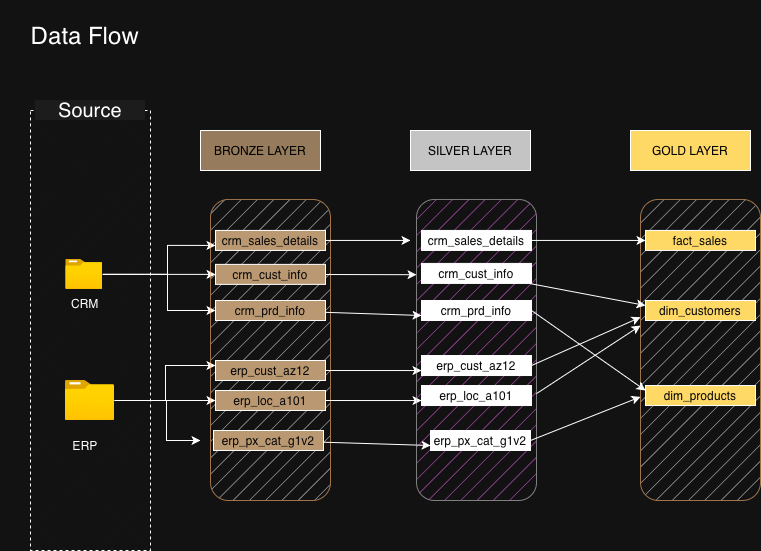

The diagram above was exported from draw.io. Its source (the exported page's mxGraphModel, read from the mxfile embedded in the PNG):
<mxGraphModel dx="1066" dy="776" grid="1" gridSize="10" guides="1" tooltips="1" connect="1" arrows="1" fold="1" page="1" pageScale="1" pageWidth="1169" pageHeight="827" background="light-dark(#ffffff, #121212)" math="0" shadow="0">
  <root>
    <mxCell id="0" />
    <mxCell id="1" parent="0" />
    <mxCell id="ie2wvB4_tpHyxFUDJg-Z-2" parent="1" style="rounded=0;whiteSpace=wrap;html=1;fillColor=default;dashed=1;strokeColor=light-dark(#FFFFFF,#F9F9F9);fillStyle=cross-hatch;" value="" vertex="1">
      <mxGeometry height="440" width="120" x="210" y="150" as="geometry" />
    </mxCell>
    <mxCell id="ie2wvB4_tpHyxFUDJg-Z-5" parent="1" style="rounded=0;whiteSpace=wrap;html=1;strokeColor=none;fillColor=light-dark(#FFFFFF,#1C1C1C);fillStyle=auto;gradientColor=none;" value="&lt;font style=&quot;font-size: 20px;&quot;&gt;Source&lt;/font&gt;" vertex="1">
      <mxGeometry height="20" width="110" x="215" y="140" as="geometry" />
    </mxCell>
    <mxCell id="WI380hAMoCK5WzX7R-n8-39" edge="1" parent="1" source="WI380hAMoCK5WzX7R-n8-4" style="edgeStyle=none;rounded=0;orthogonalLoop=1;jettySize=auto;html=1;entryX=0;entryY=0.5;entryDx=0;entryDy=0;" target="WI380hAMoCK5WzX7R-n8-15">
      <mxGeometry relative="1" as="geometry" />
    </mxCell>
    <mxCell id="WI380hAMoCK5WzX7R-n8-82" edge="1" parent="1" source="WI380hAMoCK5WzX7R-n8-4" style="edgeStyle=orthogonalEdgeStyle;rounded=0;libavoidRouting=1;orthogonalLoop=1;jettySize=auto;html=1;entryX=0;entryY=0.75;entryDx=0;entryDy=0;" target="WI380hAMoCK5WzX7R-n8-16">
      <mxGeometry relative="1" as="geometry">
        <Array as="points">
          <mxPoint x="347" y="314" />
          <mxPoint x="347" y="285" />
        </Array>
      </mxGeometry>
    </mxCell>
    <mxCell id="WI380hAMoCK5WzX7R-n8-83" edge="1" parent="1" source="WI380hAMoCK5WzX7R-n8-4" style="edgeStyle=orthogonalEdgeStyle;rounded=0;libavoidRouting=1;orthogonalLoop=1;jettySize=auto;html=1;entryX=0;entryY=0.5;entryDx=0;entryDy=0;" target="WI380hAMoCK5WzX7R-n8-12">
      <mxGeometry relative="1" as="geometry">
        <Array as="points">
          <mxPoint x="347" y="314" />
          <mxPoint x="347" y="350" />
        </Array>
      </mxGeometry>
    </mxCell>
    <mxCell id="WI380hAMoCK5WzX7R-n8-4" parent="1" style="image;aspect=fixed;html=1;align=center;fontSize=12;image=img/lib/azure2/general/Folder_Blank.svg;points=[[0.5,0.083,0],[0.5,1,0],[0.003,0.5,0],[0.998,0.554,0],[0.99,0.114,0],[0.987,0.996,0],[0.013,0.996,0],[0.013,0.004,0]];" value="" vertex="1">
      <mxGeometry height="30" width="36.97" x="245.35" y="298.88" as="geometry" />
    </mxCell>
    <mxCell id="WI380hAMoCK5WzX7R-n8-44" edge="1" parent="1" source="WI380hAMoCK5WzX7R-n8-5" style="rounded=0;orthogonalLoop=1;jettySize=auto;html=1;entryX=0;entryY=0.5;entryDx=0;entryDy=0;endArrow=classic;endFill=1;" target="WI380hAMoCK5WzX7R-n8-18" value="">
      <mxGeometry relative="1" as="geometry" />
    </mxCell>
    <mxCell id="WI380hAMoCK5WzX7R-n8-86" edge="1" parent="1" source="WI380hAMoCK5WzX7R-n8-5" style="edgeStyle=orthogonalEdgeStyle;rounded=0;libavoidRouting=1;orthogonalLoop=1;jettySize=auto;html=1;entryX=0;entryY=0.25;entryDx=0;entryDy=0;" target="WI380hAMoCK5WzX7R-n8-17">
      <mxGeometry relative="1" as="geometry">
        <Array as="points">
          <mxPoint x="345" y="440" />
          <mxPoint x="345" y="405" />
        </Array>
      </mxGeometry>
    </mxCell>
    <mxCell id="WI380hAMoCK5WzX7R-n8-87" edge="1" parent="1" source="WI380hAMoCK5WzX7R-n8-5" style="edgeStyle=orthogonalEdgeStyle;rounded=0;libavoidRouting=1;orthogonalLoop=1;jettySize=auto;html=1;">
      <mxGeometry relative="1" x="0.0329" as="geometry">
        <Array as="points">
          <mxPoint x="346" y="440" />
          <mxPoint x="346" y="480" />
        </Array>
        <mxPoint x="380" y="480" as="targetPoint" />
      </mxGeometry>
    </mxCell>
    <mxCell id="WI380hAMoCK5WzX7R-n8-5" parent="1" style="image;aspect=fixed;html=1;align=center;fontSize=12;image=img/lib/azure2/general/Folder_Blank.svg;points=[[0.5,0.083,0],[0.5,1,0],[0.003,0.5,0],[0.998,0.554,0],[0.99,0.114,0],[0.987,0.996,0],[0.013,0.996,0],[0.013,0.004,0]];" value="" vertex="1">
      <mxGeometry height="40" width="49.29" x="244.85" y="420" as="geometry" />
    </mxCell>
    <mxCell id="WI380hAMoCK5WzX7R-n8-6" parent="1" style="text;html=1;whiteSpace=wrap;strokeColor=none;fillColor=none;align=center;verticalAlign=middle;rounded=0;" value="CRM" vertex="1">
      <mxGeometry height="40" width="70" x="229.5" y="322.90999999999997" as="geometry" />
    </mxCell>
    <mxCell id="WI380hAMoCK5WzX7R-n8-7" parent="1" style="text;html=1;whiteSpace=wrap;strokeColor=none;fillColor=none;align=center;verticalAlign=middle;rounded=0;" value="ERP" vertex="1">
      <mxGeometry height="40" width="70" x="229.5" y="465.03" as="geometry" />
    </mxCell>
    <mxCell id="WI380hAMoCK5WzX7R-n8-10" parent="1" style="rounded=0;whiteSpace=wrap;html=1;fillColor=light-dark(#FFFFFF,#967C5C);" value="&lt;span style=&quot;color: light-dark(rgb(0, 0, 0), rgb(0, 0, 0));&quot;&gt;BRONZE LAYER&lt;/span&gt;" vertex="1">
      <mxGeometry height="40" width="120" x="380" y="170" as="geometry" />
    </mxCell>
    <mxCell id="WI380hAMoCK5WzX7R-n8-11" parent="1" style="rounded=1;whiteSpace=wrap;html=1;fillColor=light-dark(#FFFFFF,#F5F5F5);opacity=60;opacityGroup=1;roundedPerimeter=1;glass=0;strokeColor=light-dark(#000000,#FFB570);gradientColor=none;perimeterSpacing=0;fillStyle=hatch;" value="" vertex="1">
      <mxGeometry height="301.06" width="120" x="390" y="238.94" as="geometry" />
    </mxCell>
    <mxCell id="WI380hAMoCK5WzX7R-n8-12" parent="1" style="rounded=0;whiteSpace=wrap;html=1;fillColor=light-dark(#FFFFFF,#BA9972);fontColor=light-dark(#000000,#080808);" value="crm_prd_info" vertex="1">
      <mxGeometry height="20" width="110" x="395" y="340" as="geometry" />
    </mxCell>
    <mxCell id="WI380hAMoCK5WzX7R-n8-53" edge="1" parent="1" source="WI380hAMoCK5WzX7R-n8-15" style="edgeStyle=none;rounded=0;orthogonalLoop=1;jettySize=auto;html=1;entryX=0;entryY=0.25;entryDx=0;entryDy=0;elbow=vertical;" target="WI380hAMoCK5WzX7R-n8-24">
      <mxGeometry relative="1" as="geometry" />
    </mxCell>
    <mxCell id="WI380hAMoCK5WzX7R-n8-15" parent="1" style="rounded=0;whiteSpace=wrap;html=1;fillColor=light-dark(#FFFFFF,#BA9972);fontColor=light-dark(#000000,#080808);" value="crm_cust_info" vertex="1">
      <mxGeometry height="20" width="110" x="395" y="303.88" as="geometry" />
    </mxCell>
    <mxCell id="WI380hAMoCK5WzX7R-n8-91" edge="1" parent="1" source="WI380hAMoCK5WzX7R-n8-16" style="edgeStyle=orthogonalEdgeStyle;rounded=0;libavoidRouting=1;orthogonalLoop=1;jettySize=auto;html=1;">
      <mxGeometry relative="1" as="geometry">
        <mxPoint x="590" y="279.94000000000005" as="targetPoint" />
      </mxGeometry>
    </mxCell>
    <mxCell id="WI380hAMoCK5WzX7R-n8-16" parent="1" style="rounded=0;whiteSpace=wrap;html=1;fillColor=light-dark(#FFFFFF,#BA9972);fontColor=light-dark(#000000,#080808);" value="crm_sales_details" vertex="1">
      <mxGeometry height="20" width="110" x="395" y="269.94" as="geometry" />
    </mxCell>
    <mxCell id="WI380hAMoCK5WzX7R-n8-55" edge="1" parent="1" source="WI380hAMoCK5WzX7R-n8-17" style="edgeStyle=none;rounded=0;orthogonalLoop=1;jettySize=auto;html=1;entryX=0;entryY=0.75;entryDx=0;entryDy=0;elbow=vertical;" target="WI380hAMoCK5WzX7R-n8-30">
      <mxGeometry relative="1" as="geometry" />
    </mxCell>
    <mxCell id="WI380hAMoCK5WzX7R-n8-17" parent="1" style="rounded=0;whiteSpace=wrap;html=1;fillColor=light-dark(#FFFFFF,#BA9972);fontColor=light-dark(#000000,#080808);" value="erp_cust_az12" vertex="1">
      <mxGeometry height="20" width="110" x="395" y="400" as="geometry" />
    </mxCell>
    <mxCell id="WI380hAMoCK5WzX7R-n8-56" edge="1" parent="1" source="WI380hAMoCK5WzX7R-n8-18" style="edgeStyle=none;rounded=0;orthogonalLoop=1;jettySize=auto;html=1;entryX=0;entryY=0.75;entryDx=0;entryDy=0;elbow=vertical;" target="WI380hAMoCK5WzX7R-n8-31">
      <mxGeometry relative="1" as="geometry" />
    </mxCell>
    <mxCell id="WI380hAMoCK5WzX7R-n8-18" parent="1" style="rounded=0;whiteSpace=wrap;html=1;fillColor=light-dark(#FFFFFF,#BA9972);fontColor=light-dark(#000000,#080808);" value="erp_loc_a101" vertex="1">
      <mxGeometry height="20" width="110" x="395" y="430" as="geometry" />
    </mxCell>
    <mxCell id="WI380hAMoCK5WzX7R-n8-57" edge="1" parent="1" source="WI380hAMoCK5WzX7R-n8-19" style="edgeStyle=none;rounded=0;orthogonalLoop=1;jettySize=auto;html=1;entryX=0;entryY=0.75;entryDx=0;entryDy=0;elbow=vertical;" target="WI380hAMoCK5WzX7R-n8-32">
      <mxGeometry relative="1" as="geometry" />
    </mxCell>
    <mxCell id="WI380hAMoCK5WzX7R-n8-19" parent="1" style="rounded=0;whiteSpace=wrap;html=1;fillColor=light-dark(#FFFFFF,#BA9972);fontColor=light-dark(#000000,#080808);" value="erp_px_cat_g1v2" vertex="1">
      <mxGeometry height="20" width="110" x="393" y="470" as="geometry" />
    </mxCell>
    <mxCell id="WI380hAMoCK5WzX7R-n8-20" parent="1" style="rounded=0;whiteSpace=wrap;html=1;fillColor=light-dark(#FFFFFF,#FFD966);" value="&lt;span style=&quot;color: light-dark(rgb(0, 0, 0), rgb(0, 0, 0));&quot;&gt;GOLD LAYER&lt;/span&gt;" vertex="1">
      <mxGeometry height="40" width="120" x="810" y="170" as="geometry" />
    </mxCell>
    <mxCell id="WI380hAMoCK5WzX7R-n8-21" parent="1" style="rounded=0;whiteSpace=wrap;html=1;fillColor=light-dark(#FFFFFF,#C4C4C4);" value="&lt;span style=&quot;color: light-dark(rgb(0, 0, 0), rgb(0, 0, 0));&quot;&gt;SILVER LAYER&lt;/span&gt;" vertex="1">
      <mxGeometry height="40" width="120" x="590" y="170" as="geometry" />
    </mxCell>
    <mxCell id="WI380hAMoCK5WzX7R-n8-24" parent="1" style="rounded=1;whiteSpace=wrap;html=1;fillColor=light-dark(#FFFFFF,#FF66FF);opacity=60;opacityGroup=1;roundedPerimeter=1;glass=0;strokeColor=light-dark(#000000,#C9C9C9);gradientColor=none;perimeterSpacing=0;fillStyle=hatch;" value="" vertex="1">
      <mxGeometry height="301.06" width="120" x="596" y="238.94" as="geometry" />
    </mxCell>
    <mxCell id="WI380hAMoCK5WzX7R-n8-26" parent="1" style="rounded=1;whiteSpace=wrap;html=1;fillColor=light-dark(#FFFFFF,#F5F5F5);opacity=60;opacityGroup=1;roundedPerimeter=1;glass=0;strokeColor=light-dark(#000000,#FFB570);gradientColor=none;perimeterSpacing=0;fillStyle=hatch;" value="" vertex="1">
      <mxGeometry height="301.06" width="120" x="820" y="238.94" as="geometry" />
    </mxCell>
    <mxCell id="WI380hAMoCK5WzX7R-n8-58" edge="1" parent="1" source="WI380hAMoCK5WzX7R-n8-27" style="edgeStyle=none;rounded=0;orthogonalLoop=1;jettySize=auto;html=1;entryX=0;entryY=0.5;entryDx=0;entryDy=0;elbow=vertical;" target="WI380hAMoCK5WzX7R-n8-34">
      <mxGeometry relative="1" as="geometry" />
    </mxCell>
    <mxCell id="WI380hAMoCK5WzX7R-n8-27" parent="1" style="rounded=0;whiteSpace=wrap;html=1;fillColor=light-dark(#FFFFFF,#FFFFFF);fontColor=light-dark(#000000,#080808);" value="crm_sales_details" vertex="1">
      <mxGeometry height="20" width="110" x="601" y="269.94" as="geometry" />
    </mxCell>
    <mxCell id="WI380hAMoCK5WzX7R-n8-61" edge="1" parent="1" source="WI380hAMoCK5WzX7R-n8-28" style="edgeStyle=none;rounded=0;orthogonalLoop=1;jettySize=auto;html=1;entryX=0;entryY=0.25;entryDx=0;entryDy=0;elbow=vertical;" target="WI380hAMoCK5WzX7R-n8-36">
      <mxGeometry relative="1" as="geometry" />
    </mxCell>
    <mxCell id="WI380hAMoCK5WzX7R-n8-28" parent="1" style="rounded=0;whiteSpace=wrap;html=1;fillColor=light-dark(#FFFFFF,#FFFFFF);fontColor=light-dark(#000000,#080808);" value="crm_cust_info" vertex="1">
      <mxGeometry height="20" width="110" x="601" y="302.90999999999997" as="geometry" />
    </mxCell>
    <mxCell id="WI380hAMoCK5WzX7R-n8-62" edge="1" parent="1" source="WI380hAMoCK5WzX7R-n8-29" style="edgeStyle=none;rounded=0;orthogonalLoop=1;jettySize=auto;html=1;entryX=0;entryY=0.25;entryDx=0;entryDy=0;elbow=vertical;exitX=1;exitY=0.5;exitDx=0;exitDy=0;" target="WI380hAMoCK5WzX7R-n8-38">
      <mxGeometry relative="1" as="geometry" />
    </mxCell>
    <mxCell id="WI380hAMoCK5WzX7R-n8-29" parent="1" style="rounded=0;whiteSpace=wrap;html=1;fillColor=light-dark(#FFFFFF,#FFFFFF);fontColor=light-dark(#000000,#080808);" value="crm_prd_info" vertex="1">
      <mxGeometry height="20" width="110" x="601" y="339.99999999999994" as="geometry" />
    </mxCell>
    <mxCell id="WI380hAMoCK5WzX7R-n8-63" edge="1" parent="1" source="WI380hAMoCK5WzX7R-n8-30" style="edgeStyle=none;rounded=0;orthogonalLoop=1;jettySize=auto;html=1;entryX=0.017;entryY=0.395;entryDx=0;entryDy=0;elbow=vertical;exitX=1;exitY=0.5;exitDx=0;exitDy=0;" target="WI380hAMoCK5WzX7R-n8-26">
      <mxGeometry relative="1" as="geometry" />
    </mxCell>
    <mxCell id="WI380hAMoCK5WzX7R-n8-30" parent="1" style="rounded=0;whiteSpace=wrap;html=1;fillColor=light-dark(#FFFFFF,#FFFFFF);fontColor=light-dark(#000000,#080808);" value="erp_cust_az12" vertex="1">
      <mxGeometry height="20" width="110" x="601" y="395.03" as="geometry" />
    </mxCell>
    <mxCell id="WI380hAMoCK5WzX7R-n8-64" edge="1" parent="1" source="WI380hAMoCK5WzX7R-n8-24" style="edgeStyle=none;rounded=0;orthogonalLoop=1;jettySize=auto;html=1;entryX=0;entryY=0.419;entryDx=0;entryDy=0;elbow=vertical;exitX=1;exitY=0.645;exitDx=0;exitDy=0;" target="WI380hAMoCK5WzX7R-n8-26">
      <mxGeometry relative="1" as="geometry" />
    </mxCell>
    <mxCell id="WI380hAMoCK5WzX7R-n8-31" parent="1" style="rounded=0;whiteSpace=wrap;html=1;fillColor=light-dark(#FFFFFF,#FFFFFF);fontColor=light-dark(#000000,#080808);" value="erp_loc_a101" vertex="1">
      <mxGeometry height="20" width="110" x="601" y="425.03" as="geometry" />
    </mxCell>
    <mxCell id="WI380hAMoCK5WzX7R-n8-65" edge="1" parent="1" source="WI380hAMoCK5WzX7R-n8-32" style="edgeStyle=none;rounded=0;orthogonalLoop=1;jettySize=auto;html=1;entryX=0.025;entryY=0.648;entryDx=0;entryDy=0;elbow=vertical;exitX=1;exitY=0.5;exitDx=0;exitDy=0;" target="WI380hAMoCK5WzX7R-n8-26">
      <mxGeometry relative="1" as="geometry" />
    </mxCell>
    <mxCell id="WI380hAMoCK5WzX7R-n8-32" parent="1" style="rounded=0;whiteSpace=wrap;html=1;fillColor=light-dark(#FFFFFF,#FFFFFF);fontColor=light-dark(#000000,#080808);" value="erp_px_cat_g1v2" vertex="1">
      <mxGeometry height="20" width="100" x="610" y="470" as="geometry" />
    </mxCell>
    <mxCell id="WI380hAMoCK5WzX7R-n8-34" parent="1" style="rounded=0;whiteSpace=wrap;html=1;fillColor=light-dark(#FFFFFF,#FFD966);fontColor=light-dark(#000000,#080808);" value="fact_sales" vertex="1">
      <mxGeometry height="20" width="110" x="825" y="269.94" as="geometry" />
    </mxCell>
    <mxCell id="WI380hAMoCK5WzX7R-n8-36" parent="1" style="rounded=0;whiteSpace=wrap;html=1;fillColor=light-dark(#FFFFFF,#FFD966);fontColor=light-dark(#000000,#080808);" value="dim_customers" vertex="1">
      <mxGeometry height="20" width="110" x="825" y="340" as="geometry" />
    </mxCell>
    <mxCell id="WI380hAMoCK5WzX7R-n8-38" parent="1" style="rounded=0;whiteSpace=wrap;html=1;fillColor=light-dark(#FFFFFF,#FFD966);fontColor=light-dark(#000000,#080808);" value="dim_products" vertex="1">
      <mxGeometry height="20" width="110" x="825" y="425.03" as="geometry" />
    </mxCell>
    <mxCell id="WI380hAMoCK5WzX7R-n8-54" edge="1" parent="1" source="WI380hAMoCK5WzX7R-n8-12" style="edgeStyle=none;rounded=0;orthogonalLoop=1;jettySize=auto;html=1;entryX=0;entryY=0.75;entryDx=0;entryDy=0;elbow=vertical;" target="WI380hAMoCK5WzX7R-n8-29">
      <mxGeometry relative="1" as="geometry" />
    </mxCell>
    <mxCell id="WI380hAMoCK5WzX7R-n8-93" parent="1" style="text;html=1;whiteSpace=wrap;strokeColor=none;fillColor=none;align=center;verticalAlign=middle;rounded=0;fontSize=24;" value="Data Flow" vertex="1">
      <mxGeometry height="70" width="170" x="180" y="40" as="geometry" />
    </mxCell>
  </root>
</mxGraphModel>